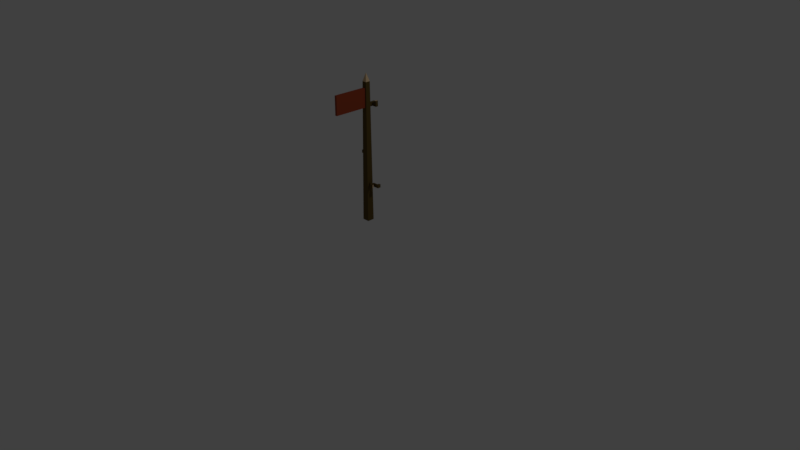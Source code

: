 # Source: flag.blend  (saved by Blender 2.78.0; exported with 4.5.12 LTS)
import bpy
from mathutils import Matrix  # noqa: F401  (used for matrix-valued properties, if any)

bpy.ops.wm.read_factory_settings(use_empty=True)
scene = bpy.context.scene
scene.name = 'Scene'

# ---- collections
col_collection_1 = bpy.data.collections.new('Collection 1'); scene.collection.children.link(col_collection_1)

# ---- materials (node trees are filled in below, after node groups)
mat_trunk = bpy.data.materials.new('Trunk')
mat_trunk.alpha_threshold = 0.0
mat_trunk.use_transparent_shadow = False
mat_trunk.diffuse_color = (0.1195, 0.07819, 0.02217, 1.0)
mat_trunk.roughness = 0.5
mat_trunk2 = bpy.data.materials.new('Trunk2')
mat_trunk2.alpha_threshold = 0.0
mat_trunk2.use_transparent_shadow = False
mat_trunk2.diffuse_color = (0.7743, 0.5577, 0.3215, 1.0)
mat_trunk2.roughness = 0.5
mat_flag = bpy.data.materials.new('flag')
mat_flag.alpha_threshold = 0.0
mat_flag.use_transparent_shadow = False
mat_flag.diffuse_color = (0.3185, 0.056, 0.02349, 1.0)
mat_flag.roughness = 0.5

# ---- material node trees

# ---- world
world_world = bpy.data.worlds.new('World'); scene.world = world_world
world_world.color = (0.05088, 0.05088, 0.05088)
world_world.use_sun_shadow = False
world_world.sun_shadow_jitter_overblur = 0.0
world_world.cycles.sampling_method = 'MANUAL'

# ---- cameras
cam_camera = bpy.data.cameras.new('Camera')
cam_camera.clip_end = 100.0
cam_camera.lens = 35.0
cam_camera.sensor_width = 32.0
cam_camera.sensor_height = 18.0
cam_camera.ortho_scale = 7.314
cam_camera.dof.focus_distance = 0.0
cam_camera.dof.aperture_fstop = 128.0

# ---- lights
light_lamp = bpy.data.lights.new('Lamp', 'POINT')
light_lamp.transmission_factor = 0.0
light_lamp.cutoff_distance = 30.0
light_lamp.energy = 100.0
light_lamp.shadow_buffer_clip_start = 1.001
light_lamp.shadow_soft_size = 0.1
light_lamp.shadow_maximum_resolution = 0.006
light_lamp.use_absolute_resolution = True

# ---- meshes
me_cube_004 = bpy.data.meshes.new('Cube.004')
me_cube_004.from_pydata([(0.0908, 0.0908, 1.0), (0.0908, -0.0908, 1.0), (-0.0908, -0.0908, 1.0), (-0.0908, 0.0908, 1.0), (0.06013, 0.06013, 4.584), (0.06013, -0.06013, 4.584), (-0.06013, -0.06013, 4.584), (-0.06013, 0.06013, 4.584), (-0.002324, -0.002324, 4.792), (0.06577, 0.06577, 3.925), (0.06577, -0.06577, 3.925), (-0.06577, -0.06577, 3.925), (-0.06577, 0.06577, 3.925), (0.06452, 0.06452, 4.072), (0.06452, -0.06452, 4.072), (-0.06452, -0.06452, 4.072), (-0.06452, 0.06452, 4.072), (0.03946, 0.06552, 3.954), (-0.03946, 0.06552, 3.954), (0.03871, 0.06477, 4.043), (-0.03871, 0.06477, 4.043), (0.03946, 0.1531, 3.955), (-0.03946, 0.1531, 3.955), (0.03871, 0.1523, 4.043), (-0.03871, 0.1523, 4.043), (0.03946, 0.219, 3.956), (-0.03946, 0.219, 3.956), (0.03871, 0.2182, 4.044), (-0.03871, 0.2182, 4.044), (0.03946, 0.2662, 3.956), (-0.03946, 0.2662, 3.956), (0.03871, 0.2655, 4.044), (-0.03871, 0.2655, 4.044), (0.1092, 0.1531, 3.956), (0.1084, 0.1523, 4.044), (0.1092, 0.219, 3.956), (0.1084, 0.2182, 4.045), (0.1611, 0.1531, 3.956), (0.1604, 0.1523, 4.044), (0.1611, 0.219, 3.957), (0.1604, 0.2182, 4.045), (0.1079, 0.1518, 4.1), (0.1079, 0.2177, 4.1), (0.1599, 0.1518, 4.1), (0.1599, 0.2177, 4.101), (0.07482, 0.07482, 2.868), (0.07482, -0.07482, 2.868), (-0.07482, -0.07482, 2.868), (-0.07482, 0.07482, 2.868), (0.07603, 0.07603, 2.727), (0.07603, -0.07603, 2.727), (-0.07603, -0.07603, 2.727), (-0.07603, 0.07603, 2.727), (-0.1066, -0.04098, 2.759), (-0.1059, -0.04033, 2.835), (-0.1066, 0.04098, 2.759), (-0.1059, 0.04033, 2.835), (-0.1507, -0.04098, 2.76), (-0.15, -0.04033, 2.836), (-0.1507, 0.04098, 2.76), (-0.15, 0.04033, 2.836), (0.08185, 0.08185, 2.046), (0.08185, -0.08185, 2.046), (-0.08185, -0.08185, 2.046), (-0.08185, 0.08185, 2.046), (0.08298, 0.08298, 1.913), (0.08298, -0.08298, 1.913), (-0.08298, -0.08298, 1.913), (-0.08298, 0.08298, 1.913), (0.08276, 0.02654, 1.939), (0.08207, 0.02618, 2.02), (0.08276, -0.02654, 1.939), (0.08207, -0.02618, 2.02), (0.147, 0.02654, 1.94), (0.1463, 0.02618, 2.021), (0.147, -0.02654, 1.94), (0.1463, -0.02618, 2.021), (0.1861, 0.02654, 1.94), (0.1854, 0.02618, 2.021), (0.1861, -0.02654, 1.94), (0.1854, -0.02618, 2.021), (0.147, -0.06106, 1.94), (0.1463, -0.0607, 2.021), (0.1861, -0.06106, 1.94), (0.1854, -0.0607, 2.021), (0.2399, -0.02654, 1.94), (0.2392, -0.02618, 2.022), (0.2399, -0.06106, 1.941), (0.2392, -0.0607, 2.022), (0.147, 0.06518, 1.94), (0.1463, 0.06482, 2.021), (0.1861, 0.06518, 1.94), (0.1854, 0.06482, 2.022), (0.2803, 0.02654, 1.941), (0.2796, 0.02618, 2.022), (0.2803, 0.06518, 1.941), (0.2796, 0.06482, 2.022), (0.3383, 0.02654, 1.941), (0.3376, 0.02618, 2.023), (0.3383, 0.06518, 1.941), (0.3376, 0.06482, 2.023), (0.2803, 0.1139, 1.941), (0.2796, 0.1135, 2.023), (0.3383, 0.1139, 1.942), (0.3376, 0.1135, 2.023)], [], [(0, 1, 2, 3), (7, 6, 8), (13, 4, 5, 14), (14, 5, 6, 15), (15, 6, 7, 16), (65, 0, 3, 68), (4, 7, 8), (6, 5, 8), (5, 4, 8), (16, 13, 19, 20), (47, 11, 12, 48), (46, 10, 11, 47), (45, 9, 10, 46), (4, 13, 16, 7), (11, 15, 16, 12), (10, 14, 15, 11), (9, 13, 14, 10), (17, 18, 22, 21), (13, 9, 17, 19), (9, 12, 18, 17), (12, 16, 20, 18), (24, 23, 27, 28), (20, 19, 23, 24), (19, 17, 21, 23), (18, 20, 24, 22), (26, 28, 32, 30), (21, 25, 35, 33), (22, 24, 28, 26), (21, 22, 26, 25), (31, 29, 30, 32), (25, 26, 30, 29), (28, 27, 31, 32), (27, 25, 29, 31), (35, 36, 40, 39), (23, 21, 33, 34), (27, 23, 34, 36), (25, 27, 36, 35), (38, 37, 39, 40), (40, 36, 42, 44), (34, 33, 37, 38), (33, 35, 39, 37), (42, 41, 43, 44), (38, 40, 44, 43), (36, 34, 41, 42), (34, 38, 43, 41), (49, 45, 46, 50), (50, 46, 47, 51), (47, 48, 56, 54), (9, 45, 48, 12), (63, 51, 52, 64), (62, 50, 51, 63), (61, 49, 50, 62), (45, 49, 52, 48), (55, 53, 57, 59), (51, 47, 54, 53), (48, 52, 55, 56), (52, 51, 53, 55), (57, 58, 60, 59), (56, 55, 59, 60), (54, 56, 60, 58), (53, 54, 58, 57), (65, 61, 70, 69), (66, 62, 63, 67), (67, 63, 64, 68), (49, 61, 64, 52), (2, 67, 68, 3), (1, 66, 67, 2), (0, 65, 66, 1), (61, 65, 68, 64), (70, 72, 76, 74), (66, 65, 69, 71), (62, 66, 71, 72), (61, 62, 72, 70), (75, 73, 77, 79), (69, 70, 74, 73), (71, 69, 73, 75), (72, 71, 75, 76), (77, 78, 80, 79), (79, 80, 86, 85), (74, 76, 80, 78), (77, 73, 89, 91), (82, 81, 83, 84), (80, 76, 82, 84), (76, 75, 81, 82), (75, 79, 83, 81), (85, 86, 88, 87), (80, 84, 88, 86), (83, 79, 85, 87), (84, 83, 87, 88), (89, 90, 92, 91), (92, 78, 94, 96), (74, 78, 92, 90), (73, 74, 90, 89), (93, 95, 99, 97), (78, 77, 93, 94), (77, 91, 95, 93), (91, 92, 96, 95), (98, 97, 99, 100), (94, 93, 97, 98), (96, 94, 98, 100), (100, 99, 103, 104), (101, 102, 104, 103), (95, 96, 102, 101), (99, 95, 101, 103), (96, 100, 104, 102)])
me_cube_004.polygons.foreach_set('material_index', [0, 1, 0, 0, 0, 0, 1, 1, 1, 0, 0, 0, 0, 0, 0, 0, 0, 0, 0, 0, 0, 0, 0, 0, 0, 0, 0, 0, 0, 1, 0, 0, 0, 0, 0, 0, 0, 0, 0, 0, 0, 1, 0, 0, 0, 0, 0, 0, 0, 0, 0, 0, 0, 0, 0, 0, 0, 1, 0, 0, 0, 0, 0, 0, 0, 0, 0, 0, 0, 0, 0, 0, 0, 0, 0, 0, 0, 0, 0, 0, 0, 0, 0, 0, 0, 1, 0, 0, 0, 0, 0, 0, 0, 0, 0, 0, 0, 0, 0, 0, 0, 1, 0, 0, 0])
me_cube_004.materials.append(mat_trunk)
me_cube_004.materials.append(mat_trunk2)
me_cube_004.use_remesh_preserve_volume = False
me_cube_004.use_remesh_preserve_attributes = False
me_cube_004.use_mirror_vertex_groups = False
me_cube_004.update()
me_cube_006 = bpy.data.meshes.new('Cube.006')
me_cube_006.from_pydata([(0.03, -4.768e-07, -0.24), (0.03, -0.9337, -0.24), (-0.03, -0.9337, -0.24), (-0.03, -1.192e-07, -0.24), (0.03, -9.537e-07, 0.24), (0.03, -0.9337, 0.24), (-0.03, -0.9337, 0.24), (-0.03, -4.768e-07, 0.24)], [], [(0, 1, 2, 3), (4, 7, 6, 5), (0, 4, 5, 1), (1, 5, 6, 2), (2, 6, 7, 3), (4, 0, 3, 7)])
me_cube_006.materials.append(mat_flag)
me_cube_006.use_remesh_preserve_volume = False
me_cube_006.use_remesh_preserve_attributes = False
me_cube_006.use_mirror_vertex_groups = False
me_cube_006.update()

# ---- objects
ob_cube_001 = bpy.data.objects.new('Cube.001', me_cube_004)
ob_cube_004 = bpy.data.objects.new('Cube.004', me_cube_006)
ob_lamp = bpy.data.objects.new('Lamp', light_lamp)
ob_camera = bpy.data.objects.new('Camera', cam_camera)

# ---- transforms, parenting, visibility, modifiers, constraints
ob_cube_001.location = (0.0, 0.0, 0.0)
ob_cube_001.scale = (0.5, 0.5, 0.5)
ob_cube_001.lock_rotations_4d = False
ob_cube_001.empty_display_type = 'ARROWS'
ob_cube_001.lineart.crease_threshold = 0.0
ob_cube_004.parent = ob_cube_001
ob_cube_004.matrix_parent_inverse = Matrix(((2.0, 0.0, 0.0, 0.0), (0.0, 2.0, 0.0, 0.0), (0.0, 0.0, 2.0, 0.0), (0.0, 0.0, 0.0, 1.0)))
ob_cube_004.location = (0.0, 0.0, 2.097)
ob_cube_004.scale = (0.5, 0.5, 0.5)
ob_cube_004.lock_rotations_4d = False
ob_cube_004.empty_display_type = 'ARROWS'
ob_cube_004.lineart.crease_threshold = 0.0
ob_lamp.location = (4.076, 1.005, 5.904)
ob_lamp.rotation_euler = (0.6503, 0.05522, 1.866)
ob_lamp.lock_rotations_4d = False
ob_lamp.empty_display_type = 'ARROWS'
ob_lamp.color = (0.0, 0.0, 0.0, 0.0)
ob_lamp.lineart.crease_threshold = 0.0
ob_camera.location = (7.481, -6.508, 5.344)
ob_camera.rotation_euler = (1.109, 0.0, 0.8149)
ob_camera.lock_rotations_4d = False
ob_camera.empty_display_type = 'ARROWS'
ob_camera.color = (0.0, 0.0, 0.0, 0.0)
ob_camera.display_type = 'WIRE'
ob_camera.lineart.crease_threshold = 0.0

# ---- collection membership
col_collection_1.objects.link(ob_cube_001)
col_collection_1.objects.link(ob_cube_004)
col_collection_1.objects.link(ob_lamp)
col_collection_1.objects.link(ob_camera)

# ---- scene / render settings (as saved in the file)
scene.camera = ob_camera
scene.frame_start = 1; scene.frame_end = 250; scene.frame_set(23)
scene.render.engine = 'BLENDER_EEVEE_NEXT'
scene.render.resolution_percentage = 50
scene.render.dither_intensity = 0.0
scene.cycles.use_denoising = False
scene.cycles.samples = 128
scene.cycles.sampling_pattern = 'TABULATED_SOBOL'
scene.cycles.light_sampling_threshold = 0.0
scene.cycles.use_adaptive_sampling = False
scene.cycles.use_light_tree = False
scene.cycles.blur_glossy = 0.0
scene.cycles.sample_clamp_indirect = 0.0
scene.view_settings.view_transform = 'Standard'
bpy.context.view_layer.update()
